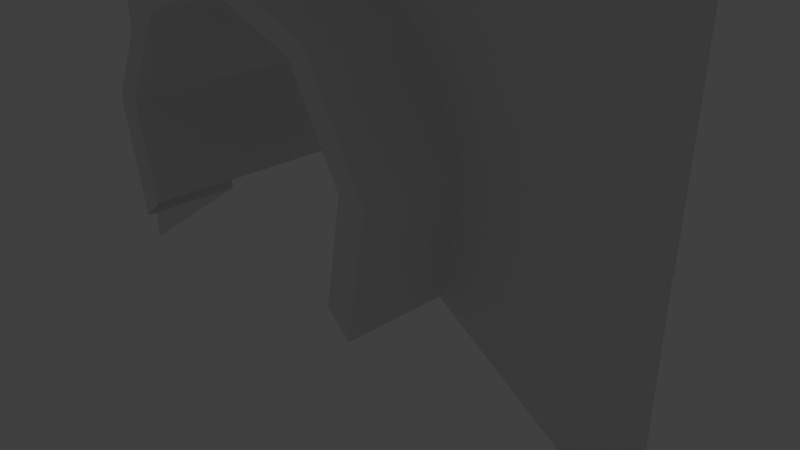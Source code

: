 # Source: TunnelLowPolyFirstEnter.blend  (saved by Blender 2.78.0; exported with 4.5.12 LTS)
import bpy
from mathutils import Matrix  # noqa: F401  (used for matrix-valued properties, if any)

bpy.ops.wm.read_factory_settings(use_empty=True)
scene = bpy.context.scene
scene.name = 'Scene'

# ---- collections
col_collection_1 = bpy.data.collections.new('Collection 1'); scene.collection.children.link(col_collection_1)

# ---- world
world_world = bpy.data.worlds.new('World'); scene.world = world_world
world_world.color = (0.05088, 0.05088, 0.05088)
world_world.use_sun_shadow = False
world_world.sun_shadow_jitter_overblur = 0.0
world_world.cycles.sampling_method = 'MANUAL'

# ---- cameras
cam_camera = bpy.data.cameras.new('Camera')
cam_camera.clip_end = 100.0
cam_camera.lens = 35.0
cam_camera.sensor_width = 32.0
cam_camera.sensor_height = 18.0
cam_camera.ortho_scale = 7.314
cam_camera.dof.focus_distance = 0.0
cam_camera.dof.aperture_fstop = 128.0

# ---- lights
light_lamp = bpy.data.lights.new('Lamp', 'POINT')
light_lamp.transmission_factor = 0.0
light_lamp.cutoff_distance = 30.0
light_lamp.energy = 100.0
light_lamp.shadow_buffer_clip_start = 1.001
light_lamp.shadow_soft_size = 0.1
light_lamp.shadow_maximum_resolution = 0.006
light_lamp.use_absolute_resolution = True

# ---- meshes
me_cylinder_002 = bpy.data.meshes.new('Cylinder.002')
me_cylinder_002.from_pydata([(1.039e-08, 1.893, -2.221), (1.039e-08, 1.893, 2.221), (1.427, 1.373, -2.221), (1.427, 1.373, 2.221), (2.187, 0.05788, -2.221), (2.187, 0.05788, 2.221), (1.923, -1.438, -2.221), (1.923, -1.438, 2.221), (-1.923, -1.438, -2.221), (-1.923, -1.438, 2.221), (-2.187, 0.05788, -2.221), (-2.187, 0.05788, 2.221), (-1.427, 1.373, -2.221), (-1.427, 1.373, 2.221), (1.039e-08, 1.893, 2.221), (1.427, 1.373, 2.221), (2.187, 0.05788, 2.221), (1.923, -1.438, 2.221), (-1.923, -1.438, 2.221), (-2.187, 0.05788, 2.221), (-1.427, 1.373, 2.221), (1.23e-08, 2.19, 2.221), (1.689, 1.576, 2.221), (2.587, 0.01934, 2.221), (2.275, -1.75, 2.221), (-2.275, -1.75, 2.221), (-2.587, 0.01934, 2.221), (-1.689, 1.576, 2.221), (1.23e-08, 2.19, 2.221), (1.689, 1.576, 2.221), (2.587, 0.01934, 2.221), (2.275, -1.75, 2.221), (-2.275, -1.75, 2.221), (-2.587, 0.01934, 2.221), (-1.689, 1.576, 2.221), (1.23e-08, 2.19, 0.7498), (1.689, 1.576, 0.7498), (2.587, 0.01934, 0.7498), (2.275, -1.75, 0.7498), (-2.275, -1.75, 0.7498), (-2.587, 0.01934, 0.7498), (-1.689, 1.576, 0.7498), (5.55e-08, 5.346, 0.7498), (3.262, 5.375, 0.7498), (5.287, -0.2128, 0.7498), (5.303, -3.632, 0.7498), (-5.003, -3.632, 0.7498), (-4.998, -0.2128, 0.7498), (-4.988, 5.375, 0.7498), (5.299, 5.375, 0.7498), (5.295, -0.2128, 0.7498)], [], [(0, 2, 3, 1), (2, 4, 5, 3), (4, 6, 7, 5), (8, 10, 11, 9), (10, 12, 13, 11), (12, 0, 1, 13), (1, 3, 15, 14), (13, 1, 14, 20), (3, 5, 16, 15), (9, 11, 19, 18), (5, 7, 17, 16), (11, 13, 20, 19), (20, 14, 21, 27), (18, 19, 26, 25), (15, 16, 23, 22), (19, 20, 27, 26), (16, 17, 24, 23), (14, 15, 22, 21), (25, 26, 33, 32), (22, 23, 30, 29), (26, 27, 34, 33), (23, 24, 31, 30), (21, 22, 29, 28), (27, 21, 28, 34), (29, 30, 37, 36), (33, 34, 41, 40), (30, 31, 38, 37), (28, 29, 36, 35), (34, 28, 35, 41), (32, 33, 40, 39), (41, 35, 42, 48), (39, 40, 47, 46), (36, 37, 44, 43), (40, 41, 48, 47), (37, 38, 45, 44), (35, 36, 43, 42), (43, 44, 50, 49)])
me_cylinder_002.use_remesh_preserve_volume = False
me_cylinder_002.use_remesh_preserve_attributes = False
me_cylinder_002.use_mirror_vertex_groups = False
me_cylinder_002.update()

# ---- objects
ob_cylinder = bpy.data.objects.new('Cylinder', me_cylinder_002)
ob_lamp = bpy.data.objects.new('Lamp', light_lamp)
ob_camera = bpy.data.objects.new('Camera', cam_camera)

# ---- transforms, parenting, visibility, modifiers, constraints
ob_cylinder.location = (-1.23, 0.9786, 1.476)
ob_cylinder.rotation_euler = (1.571, -0.0, 0.0)
ob_cylinder.lineart.crease_threshold = 0.0
ob_lamp.location = (4.076, 1.005, 5.904)
ob_lamp.rotation_euler = (0.6503, 0.05522, 1.866)
ob_lamp.lock_rotations_4d = False
ob_lamp.empty_display_type = 'ARROWS'
ob_lamp.color = (0.0, 0.0, 0.0, 0.0)
ob_lamp.lineart.crease_threshold = 0.0
ob_camera.location = (7.481, -6.508, 5.344)
ob_camera.rotation_euler = (1.109, 0.0, 0.8149)
ob_camera.lock_rotations_4d = False
ob_camera.empty_display_type = 'ARROWS'
ob_camera.color = (0.0, 0.0, 0.0, 0.0)
ob_camera.display_type = 'WIRE'
ob_camera.lineart.crease_threshold = 0.0

# ---- collection membership
col_collection_1.objects.link(ob_cylinder)
col_collection_1.objects.link(ob_lamp)
col_collection_1.objects.link(ob_camera)

# ---- scene / render settings (as saved in the file)
scene.camera = ob_camera
scene.frame_start = 1; scene.frame_end = 250; scene.frame_set(1)
scene.render.engine = 'BLENDER_EEVEE_NEXT'
scene.render.resolution_percentage = 50
scene.render.dither_intensity = 0.0
scene.cycles.use_denoising = False
scene.cycles.samples = 128
scene.cycles.sampling_pattern = 'TABULATED_SOBOL'
scene.cycles.light_sampling_threshold = 0.0
scene.cycles.use_adaptive_sampling = False
scene.cycles.use_light_tree = False
scene.cycles.blur_glossy = 0.0
scene.cycles.sample_clamp_indirect = 0.0
scene.view_settings.view_transform = 'Standard'
bpy.context.view_layer.update()

